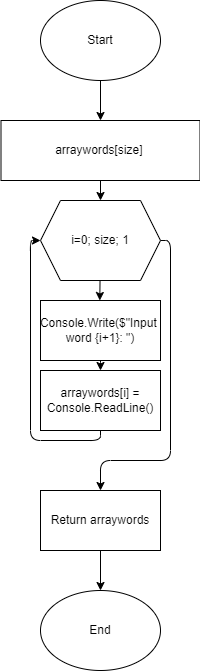

The diagram above was exported from draw.io. Its source (the exported page's mxGraphModel, read from the mxfile embedded in the PNG):
<mxGraphModel dx="1184" dy="599" grid="1" gridSize="10" guides="1" tooltips="1" connect="1" arrows="1" fold="1" page="1" pageScale="1" pageWidth="827" pageHeight="1169" math="0" shadow="0">
  <root>
    <mxCell id="0" />
    <mxCell id="1" parent="0" />
    <mxCell id="4" value="" style="edgeStyle=none;html=1;exitX=0.5;exitY=1;exitDx=0;exitDy=0;" parent="1" source="27" edge="1">
      <mxGeometry relative="1" as="geometry">
        <mxPoint x="414" y="120" as="targetPoint" />
        <mxPoint x="414" y="60" as="sourcePoint" />
      </mxGeometry>
    </mxCell>
    <mxCell id="8" style="edgeStyle=none;html=1;exitX=0.5;exitY=1;exitDx=0;exitDy=0;" parent="1" source="6" target="7" edge="1">
      <mxGeometry relative="1" as="geometry" />
    </mxCell>
    <mxCell id="6" value="arraywords[size]&amp;nbsp;" style="rounded=0;whiteSpace=wrap;html=1;" parent="1" vertex="1">
      <mxGeometry x="314.5" y="120" width="199" height="60" as="geometry" />
    </mxCell>
    <mxCell id="10" value="" style="edgeStyle=none;html=1;" parent="1" source="7" edge="1">
      <mxGeometry relative="1" as="geometry">
        <mxPoint x="413.2941176470588" y="300" as="targetPoint" />
      </mxGeometry>
    </mxCell>
    <mxCell id="17" style="edgeStyle=orthogonalEdgeStyle;html=1;exitX=1;exitY=0.5;exitDx=0;exitDy=0;entryX=0.5;entryY=0;entryDx=0;entryDy=0;" parent="1" source="7" target="18" edge="1">
      <mxGeometry relative="1" as="geometry">
        <mxPoint x="414" y="640" as="targetPoint" />
        <Array as="points">
          <mxPoint x="484" y="240" />
          <mxPoint x="484" y="460" />
          <mxPoint x="414" y="460" />
        </Array>
      </mxGeometry>
    </mxCell>
    <mxCell id="7" value="i=0; size; 1" style="shape=hexagon;perimeter=hexagonPerimeter2;whiteSpace=wrap;html=1;fixedSize=1;" parent="1" vertex="1">
      <mxGeometry x="354" y="200" width="120" height="80" as="geometry" />
    </mxCell>
    <mxCell id="23" value="" style="edgeStyle=orthogonalEdgeStyle;html=1;" parent="1" target="13" edge="1">
      <mxGeometry relative="1" as="geometry">
        <mxPoint x="413" y="350" as="sourcePoint" />
      </mxGeometry>
    </mxCell>
    <mxCell id="16" style="edgeStyle=orthogonalEdgeStyle;html=1;exitX=0.5;exitY=1;exitDx=0;exitDy=0;entryX=0;entryY=0.5;entryDx=0;entryDy=0;" parent="1" source="13" target="7" edge="1">
      <mxGeometry relative="1" as="geometry" />
    </mxCell>
    <mxCell id="13" value="arraywords[i] = Console.ReadLine()" style="rounded=0;whiteSpace=wrap;html=1;" parent="1" vertex="1">
      <mxGeometry x="354" y="370" width="120" height="60" as="geometry" />
    </mxCell>
    <mxCell id="21" value="" style="edgeStyle=orthogonalEdgeStyle;html=1;" parent="1" source="18" target="20" edge="1">
      <mxGeometry relative="1" as="geometry" />
    </mxCell>
    <mxCell id="18" value="Return arraywords" style="rounded=0;whiteSpace=wrap;html=1;" parent="1" vertex="1">
      <mxGeometry x="354" y="490" width="120" height="60" as="geometry" />
    </mxCell>
    <mxCell id="20" value="End" style="ellipse;whiteSpace=wrap;html=1;" parent="1" vertex="1">
      <mxGeometry x="354" y="590" width="120" height="80" as="geometry" />
    </mxCell>
    <mxCell id="26" value="Console.Write($&quot;Input&amp;nbsp; word {i+1}: &quot;)" style="rounded=0;whiteSpace=wrap;html=1;" parent="1" vertex="1">
      <mxGeometry x="354" y="300" width="120" height="60" as="geometry" />
    </mxCell>
    <mxCell id="27" value="Start" style="ellipse;whiteSpace=wrap;html=1;" parent="1" vertex="1">
      <mxGeometry x="354" width="120" height="80" as="geometry" />
    </mxCell>
  </root>
</mxGraphModel>